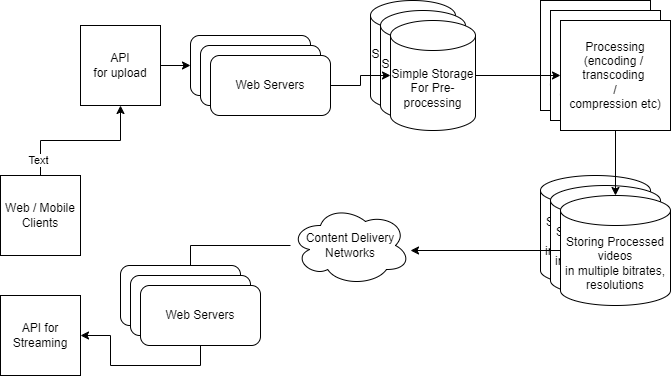

The diagram above was exported from draw.io. Its source (the exported page's mxGraphModel, read from the mxfile embedded in the PNG):
<mxGraphModel dx="794" dy="446" grid="1" gridSize="10" guides="1" tooltips="1" connect="1" arrows="1" fold="1" page="1" pageScale="1" pageWidth="850" pageHeight="1100" math="0" shadow="0">
  <root>
    <mxCell id="0" />
    <mxCell id="1" parent="0" />
    <mxCell id="fttKn57mhBEPjhO8ajLI-1" value="Simple Storage For Pre-processing" style="shape=cylinder3;whiteSpace=wrap;html=1;boundedLbl=1;backgroundOutline=1;size=15;" vertex="1" parent="1">
      <mxGeometry x="400" y="85" width="85" height="110" as="geometry" />
    </mxCell>
    <mxCell id="fttKn57mhBEPjhO8ajLI-4" value="" style="edgeStyle=orthogonalEdgeStyle;rounded=0;orthogonalLoop=1;jettySize=auto;html=1;" edge="1" parent="1" source="fttKn57mhBEPjhO8ajLI-2" target="fttKn57mhBEPjhO8ajLI-3">
      <mxGeometry relative="1" as="geometry" />
    </mxCell>
    <mxCell id="fttKn57mhBEPjhO8ajLI-5" value="Text" style="edgeLabel;html=1;align=center;verticalAlign=middle;resizable=0;points=[];" vertex="1" connectable="0" parent="fttKn57mhBEPjhO8ajLI-4">
      <mxGeometry x="-0.7867" y="3" relative="1" as="geometry">
        <mxPoint as="offset" />
      </mxGeometry>
    </mxCell>
    <mxCell id="fttKn57mhBEPjhO8ajLI-2" value="Web / Mobile&lt;div&gt;Clients&lt;/div&gt;" style="whiteSpace=wrap;html=1;aspect=fixed;" vertex="1" parent="1">
      <mxGeometry x="30" y="260" width="80" height="80" as="geometry" />
    </mxCell>
    <mxCell id="fttKn57mhBEPjhO8ajLI-15" style="edgeStyle=orthogonalEdgeStyle;rounded=0;orthogonalLoop=1;jettySize=auto;html=1;exitX=1;exitY=0.5;exitDx=0;exitDy=0;entryX=0;entryY=0.5;entryDx=0;entryDy=0;" edge="1" parent="1" source="fttKn57mhBEPjhO8ajLI-3" target="fttKn57mhBEPjhO8ajLI-14">
      <mxGeometry relative="1" as="geometry" />
    </mxCell>
    <mxCell id="fttKn57mhBEPjhO8ajLI-3" value="API&lt;div&gt;for upload&lt;/div&gt;" style="whiteSpace=wrap;html=1;aspect=fixed;" vertex="1" parent="1">
      <mxGeometry x="110" y="110" width="80" height="80" as="geometry" />
    </mxCell>
    <mxCell id="fttKn57mhBEPjhO8ajLI-6" value="Processing&lt;div&gt;(encoding /&amp;nbsp;&lt;/div&gt;&lt;div&gt;transcoding&amp;nbsp;&lt;/div&gt;&lt;div&gt;/&lt;/div&gt;&lt;div&gt;compression etc)&lt;/div&gt;" style="whiteSpace=wrap;html=1;aspect=fixed;" vertex="1" parent="1">
      <mxGeometry x="570" y="85" width="110" height="110" as="geometry" />
    </mxCell>
    <mxCell id="fttKn57mhBEPjhO8ajLI-7" value="Storing Processed videos&lt;div&gt;in multiple bitrates, resolutions&lt;/div&gt;" style="shape=cylinder3;whiteSpace=wrap;html=1;boundedLbl=1;backgroundOutline=1;size=15;" vertex="1" parent="1">
      <mxGeometry x="570" y="260" width="110" height="110" as="geometry" />
    </mxCell>
    <mxCell id="fttKn57mhBEPjhO8ajLI-8" value="Storing Processed videos&lt;div&gt;in multiple bitrates, resolutions&lt;/div&gt;" style="shape=cylinder3;whiteSpace=wrap;html=1;boundedLbl=1;backgroundOutline=1;size=15;" vertex="1" parent="1">
      <mxGeometry x="580" y="270" width="110" height="110" as="geometry" />
    </mxCell>
    <mxCell id="fttKn57mhBEPjhO8ajLI-21" style="edgeStyle=orthogonalEdgeStyle;rounded=0;orthogonalLoop=1;jettySize=auto;html=1;" edge="1" parent="1" source="fttKn57mhBEPjhO8ajLI-9">
      <mxGeometry relative="1" as="geometry">
        <mxPoint x="440" y="335" as="targetPoint" />
      </mxGeometry>
    </mxCell>
    <mxCell id="fttKn57mhBEPjhO8ajLI-9" value="Storing Processed videos&lt;div&gt;in multiple bitrates, resolutions&lt;/div&gt;" style="shape=cylinder3;whiteSpace=wrap;html=1;boundedLbl=1;backgroundOutline=1;size=15;" vertex="1" parent="1">
      <mxGeometry x="590" y="280" width="110" height="110" as="geometry" />
    </mxCell>
    <mxCell id="fttKn57mhBEPjhO8ajLI-10" value="Processing&lt;div&gt;(encoding /&amp;nbsp;&lt;/div&gt;&lt;div&gt;transcoding&amp;nbsp;&lt;/div&gt;&lt;div&gt;/&lt;/div&gt;&lt;div&gt;compression etc)&lt;/div&gt;" style="whiteSpace=wrap;html=1;aspect=fixed;" vertex="1" parent="1">
      <mxGeometry x="580" y="95" width="110" height="110" as="geometry" />
    </mxCell>
    <mxCell id="fttKn57mhBEPjhO8ajLI-20" style="edgeStyle=orthogonalEdgeStyle;rounded=0;orthogonalLoop=1;jettySize=auto;html=1;" edge="1" parent="1" source="fttKn57mhBEPjhO8ajLI-11" target="fttKn57mhBEPjhO8ajLI-9">
      <mxGeometry relative="1" as="geometry" />
    </mxCell>
    <mxCell id="fttKn57mhBEPjhO8ajLI-11" value="Processing&lt;div&gt;(encoding /&amp;nbsp;&lt;/div&gt;&lt;div&gt;transcoding&amp;nbsp;&lt;/div&gt;&lt;div&gt;/&lt;/div&gt;&lt;div&gt;compression etc)&lt;/div&gt;" style="whiteSpace=wrap;html=1;aspect=fixed;" vertex="1" parent="1">
      <mxGeometry x="590" y="105" width="110" height="110" as="geometry" />
    </mxCell>
    <mxCell id="fttKn57mhBEPjhO8ajLI-12" value="Simple Storage For Pre-processing" style="shape=cylinder3;whiteSpace=wrap;html=1;boundedLbl=1;backgroundOutline=1;size=15;" vertex="1" parent="1">
      <mxGeometry x="410" y="95" width="85" height="110" as="geometry" />
    </mxCell>
    <mxCell id="fttKn57mhBEPjhO8ajLI-19" style="edgeStyle=orthogonalEdgeStyle;rounded=0;orthogonalLoop=1;jettySize=auto;html=1;exitX=1;exitY=0.5;exitDx=0;exitDy=0;exitPerimeter=0;" edge="1" parent="1" source="fttKn57mhBEPjhO8ajLI-13" target="fttKn57mhBEPjhO8ajLI-11">
      <mxGeometry relative="1" as="geometry" />
    </mxCell>
    <mxCell id="fttKn57mhBEPjhO8ajLI-13" value="Simple Storage For Pre-processing" style="shape=cylinder3;whiteSpace=wrap;html=1;boundedLbl=1;backgroundOutline=1;size=15;" vertex="1" parent="1">
      <mxGeometry x="420" y="105" width="85" height="110" as="geometry" />
    </mxCell>
    <mxCell id="fttKn57mhBEPjhO8ajLI-14" value="Web Servers" style="rounded=1;whiteSpace=wrap;html=1;" vertex="1" parent="1">
      <mxGeometry x="220" y="120" width="120" height="60" as="geometry" />
    </mxCell>
    <mxCell id="fttKn57mhBEPjhO8ajLI-16" value="Web Servers" style="rounded=1;whiteSpace=wrap;html=1;" vertex="1" parent="1">
      <mxGeometry x="230" y="130" width="120" height="60" as="geometry" />
    </mxCell>
    <mxCell id="fttKn57mhBEPjhO8ajLI-18" style="edgeStyle=orthogonalEdgeStyle;rounded=0;orthogonalLoop=1;jettySize=auto;html=1;exitX=1;exitY=0.5;exitDx=0;exitDy=0;" edge="1" parent="1" source="fttKn57mhBEPjhO8ajLI-17" target="fttKn57mhBEPjhO8ajLI-13">
      <mxGeometry relative="1" as="geometry" />
    </mxCell>
    <mxCell id="fttKn57mhBEPjhO8ajLI-17" value="Web Servers" style="rounded=1;whiteSpace=wrap;html=1;" vertex="1" parent="1">
      <mxGeometry x="240" y="140" width="120" height="60" as="geometry" />
    </mxCell>
    <mxCell id="fttKn57mhBEPjhO8ajLI-23" style="edgeStyle=orthogonalEdgeStyle;rounded=0;orthogonalLoop=1;jettySize=auto;html=1;entryX=0.5;entryY=0;entryDx=0;entryDy=0;" edge="1" parent="1" source="fttKn57mhBEPjhO8ajLI-22" target="fttKn57mhBEPjhO8ajLI-26">
      <mxGeometry relative="1" as="geometry">
        <mxPoint x="300" y="300" as="targetPoint" />
      </mxGeometry>
    </mxCell>
    <mxCell id="fttKn57mhBEPjhO8ajLI-22" value="Content Delivery Networks" style="ellipse;shape=cloud;whiteSpace=wrap;html=1;" vertex="1" parent="1">
      <mxGeometry x="320" y="290" width="120" height="80" as="geometry" />
    </mxCell>
    <mxCell id="fttKn57mhBEPjhO8ajLI-24" value="API for Streaming" style="whiteSpace=wrap;html=1;aspect=fixed;" vertex="1" parent="1">
      <mxGeometry x="30" y="380" width="80" height="80" as="geometry" />
    </mxCell>
    <mxCell id="fttKn57mhBEPjhO8ajLI-25" value="Web Servers" style="rounded=1;whiteSpace=wrap;html=1;" vertex="1" parent="1">
      <mxGeometry x="150" y="350" width="120" height="60" as="geometry" />
    </mxCell>
    <mxCell id="fttKn57mhBEPjhO8ajLI-26" value="Web Servers" style="rounded=1;whiteSpace=wrap;html=1;" vertex="1" parent="1">
      <mxGeometry x="160" y="360" width="120" height="60" as="geometry" />
    </mxCell>
    <mxCell id="fttKn57mhBEPjhO8ajLI-28" style="edgeStyle=orthogonalEdgeStyle;rounded=0;orthogonalLoop=1;jettySize=auto;html=1;exitX=0.5;exitY=1;exitDx=0;exitDy=0;entryX=1;entryY=0.5;entryDx=0;entryDy=0;" edge="1" parent="1" source="fttKn57mhBEPjhO8ajLI-27" target="fttKn57mhBEPjhO8ajLI-24">
      <mxGeometry relative="1" as="geometry" />
    </mxCell>
    <mxCell id="fttKn57mhBEPjhO8ajLI-27" value="Web Servers" style="rounded=1;whiteSpace=wrap;html=1;" vertex="1" parent="1">
      <mxGeometry x="170" y="370" width="120" height="60" as="geometry" />
    </mxCell>
  </root>
</mxGraphModel>